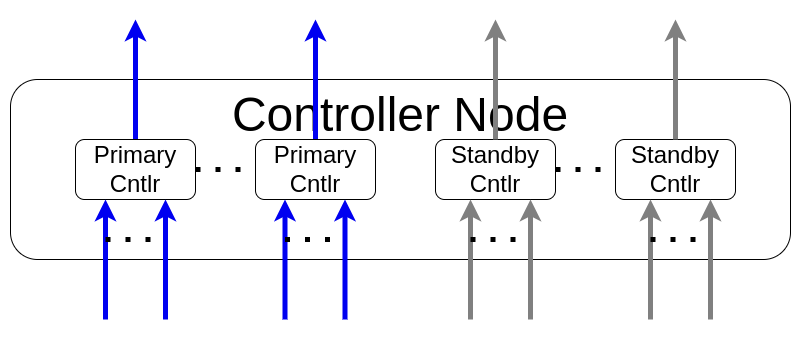

The diagram above was exported from draw.io. Its source (the exported page's mxGraphModel, read from the mxfile embedded in the PNG):
<mxGraphModel dx="2894" dy="553" grid="1" gridSize="10" guides="1" tooltips="1" connect="1" arrows="1" fold="1" page="1" pageScale="1" pageWidth="850" pageHeight="1100" math="0" shadow="0">
  <root>
    <mxCell id="0" />
    <mxCell id="1" parent="0" />
    <mxCell id="EY1AygsK8ue7XBORGufe-9" value="&lt;span style=&quot;font-size: 48px;&quot;&gt;Controller Node&lt;/span&gt;" style="rounded=1;whiteSpace=wrap;html=1;verticalAlign=top;" parent="1" vertex="1">
      <mxGeometry x="-1640" y="590" width="780" height="180" as="geometry" />
    </mxCell>
    <mxCell id="VXYyYXyg9Wci2ReQUuq8-24" value="" style="endArrow=classic;html=1;rounded=0;strokeWidth=5;strokeColor=#0000f0;exitX=0.5;exitY=0;exitDx=0;exitDy=0;entryX=0.5;entryY=0;entryDx=0;entryDy=0;" parent="1" source="EY1AygsK8ue7XBORGufe-1" edge="1">
      <mxGeometry width="50" height="50" relative="1" as="geometry">
        <mxPoint x="-1515" y="630" as="sourcePoint" />
        <mxPoint x="-1515" y="530" as="targetPoint" />
      </mxGeometry>
    </mxCell>
    <mxCell id="EY1AygsK8ue7XBORGufe-1" value="&lt;span style=&quot;font-size: 24px;&quot;&gt;Primary&lt;/span&gt;&lt;div&gt;&lt;span style=&quot;font-size: 24px;&quot;&gt;Cntlr&lt;/span&gt;&lt;/div&gt;" style="rounded=1;whiteSpace=wrap;html=1;" parent="1" vertex="1">
      <mxGeometry x="-1575" y="650" width="120" height="60" as="geometry" />
    </mxCell>
    <mxCell id="EY1AygsK8ue7XBORGufe-3" value="&lt;span style=&quot;font-size: 24px;&quot;&gt;Standby&lt;/span&gt;&lt;div&gt;&lt;span style=&quot;font-size: 24px;&quot;&gt;Cntlr&lt;/span&gt;&lt;/div&gt;" style="rounded=1;whiteSpace=wrap;html=1;" parent="1" vertex="1">
      <mxGeometry x="-1215" y="650" width="120" height="60" as="geometry" />
    </mxCell>
    <mxCell id="EY1AygsK8ue7XBORGufe-4" value="" style="endArrow=none;dashed=1;html=1;dashPattern=1 3;strokeWidth=5;rounded=0;exitX=1;exitY=0.5;exitDx=0;exitDy=0;entryX=0;entryY=0.5;entryDx=0;entryDy=0;" parent="1" source="EY1AygsK8ue7XBORGufe-1" target="Up5wacPCp2b7H6_Vycar-1" edge="1">
      <mxGeometry width="50" height="50" relative="1" as="geometry">
        <mxPoint x="-1090" y="560" as="sourcePoint" />
        <mxPoint x="-910" y="560" as="targetPoint" />
      </mxGeometry>
    </mxCell>
    <mxCell id="EY1AygsK8ue7XBORGufe-6" value="" style="endArrow=classic;html=1;rounded=0;strokeWidth=5;strokeColor=#0000f0;exitX=0.5;exitY=0;exitDx=0;exitDy=0;entryX=0.5;entryY=0;entryDx=0;entryDy=0;" parent="1" source="Up5wacPCp2b7H6_Vycar-1" edge="1">
      <mxGeometry width="50" height="50" relative="1" as="geometry">
        <mxPoint x="-1505" y="640" as="sourcePoint" />
        <mxPoint x="-1335" y="530" as="targetPoint" />
      </mxGeometry>
    </mxCell>
    <mxCell id="Up5wacPCp2b7H6_Vycar-1" value="&lt;span style=&quot;font-size: 24px;&quot;&gt;Primary&lt;/span&gt;&lt;div&gt;&lt;span style=&quot;font-size: 24px;&quot;&gt;Cntlr&lt;/span&gt;&lt;/div&gt;" style="rounded=1;whiteSpace=wrap;html=1;" parent="1" vertex="1">
      <mxGeometry x="-1395" y="650" width="120" height="60" as="geometry" />
    </mxCell>
    <mxCell id="Up5wacPCp2b7H6_Vycar-3" value="&lt;span style=&quot;font-size: 24px;&quot;&gt;Standby&lt;/span&gt;&lt;div&gt;&lt;span style=&quot;font-size: 24px;&quot;&gt;Cntlr&lt;/span&gt;&lt;/div&gt;" style="rounded=1;whiteSpace=wrap;html=1;" parent="1" vertex="1">
      <mxGeometry x="-1035" y="650" width="120" height="60" as="geometry" />
    </mxCell>
    <mxCell id="Up5wacPCp2b7H6_Vycar-4" value="" style="endArrow=none;dashed=1;html=1;dashPattern=1 3;strokeWidth=5;rounded=0;exitX=1;exitY=0.5;exitDx=0;exitDy=0;entryX=0;entryY=0.5;entryDx=0;entryDy=0;" parent="1" source="EY1AygsK8ue7XBORGufe-3" target="Up5wacPCp2b7H6_Vycar-3" edge="1">
      <mxGeometry width="50" height="50" relative="1" as="geometry">
        <mxPoint x="-1445" y="690" as="sourcePoint" />
        <mxPoint x="-1385" y="690" as="targetPoint" />
      </mxGeometry>
    </mxCell>
    <mxCell id="Up5wacPCp2b7H6_Vycar-6" value="" style="endArrow=classic;html=1;rounded=0;strokeWidth=5;strokeColor=#808080;exitX=0.5;exitY=0;exitDx=0;exitDy=0;entryX=0.5;entryY=0;entryDx=0;entryDy=0;" parent="1" source="EY1AygsK8ue7XBORGufe-3" edge="1">
      <mxGeometry width="50" height="50" relative="1" as="geometry">
        <mxPoint x="-1050" y="360" as="sourcePoint" />
        <mxPoint x="-1155" y="530" as="targetPoint" />
      </mxGeometry>
    </mxCell>
    <mxCell id="Up5wacPCp2b7H6_Vycar-9" value="" style="endArrow=classic;html=1;rounded=0;strokeWidth=5;strokeColor=#808080;exitX=0.5;exitY=0;exitDx=0;exitDy=0;entryX=0.5;entryY=0;entryDx=0;entryDy=0;" parent="1" source="Up5wacPCp2b7H6_Vycar-3" edge="1">
      <mxGeometry width="50" height="50" relative="1" as="geometry">
        <mxPoint x="-1145" y="660" as="sourcePoint" />
        <mxPoint x="-975" y="530" as="targetPoint" />
      </mxGeometry>
    </mxCell>
    <mxCell id="Up5wacPCp2b7H6_Vycar-11" value="" style="endArrow=classic;html=1;rounded=0;strokeWidth=5;strokeColor=#0000f0;entryX=0.25;entryY=1;entryDx=0;entryDy=0;exitX=0.5;exitY=1;exitDx=0;exitDy=0;" parent="1" target="EY1AygsK8ue7XBORGufe-1" edge="1">
      <mxGeometry width="50" height="50" relative="1" as="geometry">
        <mxPoint x="-1545" y="830" as="sourcePoint" />
        <mxPoint x="-1505" y="540" as="targetPoint" />
      </mxGeometry>
    </mxCell>
    <mxCell id="Up5wacPCp2b7H6_Vycar-14" value="" style="endArrow=classic;html=1;rounded=0;strokeWidth=5;strokeColor=#0000f0;entryX=0.75;entryY=1;entryDx=0;entryDy=0;exitX=0.5;exitY=1;exitDx=0;exitDy=0;" parent="1" target="EY1AygsK8ue7XBORGufe-1" edge="1">
      <mxGeometry width="50" height="50" relative="1" as="geometry">
        <mxPoint x="-1485" y="830" as="sourcePoint" />
        <mxPoint x="-1535" y="720" as="targetPoint" />
      </mxGeometry>
    </mxCell>
    <mxCell id="Up5wacPCp2b7H6_Vycar-16" value="" style="endArrow=none;dashed=1;html=1;dashPattern=1 3;strokeWidth=5;rounded=0;exitX=1;exitY=0.5;exitDx=0;exitDy=0;entryX=0;entryY=0.5;entryDx=0;entryDy=0;" parent="1" edge="1">
      <mxGeometry width="50" height="50" relative="1" as="geometry">
        <mxPoint x="-1545" y="750" as="sourcePoint" />
        <mxPoint x="-1485" y="750" as="targetPoint" />
      </mxGeometry>
    </mxCell>
    <mxCell id="Up5wacPCp2b7H6_Vycar-17" value="" style="endArrow=classic;html=1;rounded=0;strokeWidth=5;strokeColor=#0000f0;entryX=0.25;entryY=1;entryDx=0;entryDy=0;exitX=0.5;exitY=1;exitDx=0;exitDy=0;" parent="1" edge="1">
      <mxGeometry width="50" height="50" relative="1" as="geometry">
        <mxPoint x="-1365.5" y="830" as="sourcePoint" />
        <mxPoint x="-1365.5" y="710" as="targetPoint" />
      </mxGeometry>
    </mxCell>
    <mxCell id="Up5wacPCp2b7H6_Vycar-18" value="" style="endArrow=classic;html=1;rounded=0;strokeWidth=5;strokeColor=#0000f0;entryX=0.75;entryY=1;entryDx=0;entryDy=0;exitX=0.5;exitY=1;exitDx=0;exitDy=0;" parent="1" edge="1">
      <mxGeometry width="50" height="50" relative="1" as="geometry">
        <mxPoint x="-1305.5" y="830" as="sourcePoint" />
        <mxPoint x="-1305.5" y="710" as="targetPoint" />
      </mxGeometry>
    </mxCell>
    <mxCell id="Up5wacPCp2b7H6_Vycar-19" value="" style="endArrow=none;dashed=1;html=1;dashPattern=1 3;strokeWidth=5;rounded=0;exitX=1;exitY=0.5;exitDx=0;exitDy=0;entryX=0;entryY=0.5;entryDx=0;entryDy=0;" parent="1" edge="1">
      <mxGeometry width="50" height="50" relative="1" as="geometry">
        <mxPoint x="-1365.5" y="750" as="sourcePoint" />
        <mxPoint x="-1305.5" y="750" as="targetPoint" />
      </mxGeometry>
    </mxCell>
    <mxCell id="Up5wacPCp2b7H6_Vycar-21" value="" style="endArrow=classic;html=1;rounded=0;strokeWidth=5;strokeColor=#808080;entryX=0.25;entryY=1;entryDx=0;entryDy=0;exitX=0.5;exitY=1;exitDx=0;exitDy=0;" parent="1" edge="1">
      <mxGeometry width="50" height="50" relative="1" as="geometry">
        <mxPoint x="-1000" y="830" as="sourcePoint" />
        <mxPoint x="-1000" y="710" as="targetPoint" />
      </mxGeometry>
    </mxCell>
    <mxCell id="Up5wacPCp2b7H6_Vycar-22" value="" style="endArrow=classic;html=1;rounded=0;strokeWidth=5;strokeColor=#808080;entryX=0.75;entryY=1;entryDx=0;entryDy=0;exitX=0.5;exitY=1;exitDx=0;exitDy=0;" parent="1" edge="1">
      <mxGeometry width="50" height="50" relative="1" as="geometry">
        <mxPoint x="-940" y="830" as="sourcePoint" />
        <mxPoint x="-940" y="710" as="targetPoint" />
      </mxGeometry>
    </mxCell>
    <mxCell id="Up5wacPCp2b7H6_Vycar-23" value="" style="endArrow=none;dashed=1;html=1;dashPattern=1 3;strokeWidth=5;rounded=0;exitX=1;exitY=0.5;exitDx=0;exitDy=0;entryX=0;entryY=0.5;entryDx=0;entryDy=0;" parent="1" edge="1">
      <mxGeometry width="50" height="50" relative="1" as="geometry">
        <mxPoint x="-1000" y="750" as="sourcePoint" />
        <mxPoint x="-940" y="750" as="targetPoint" />
      </mxGeometry>
    </mxCell>
    <mxCell id="Up5wacPCp2b7H6_Vycar-24" value="" style="endArrow=classic;html=1;rounded=0;strokeWidth=5;strokeColor=#808080;entryX=0.25;entryY=1;entryDx=0;entryDy=0;exitX=0.5;exitY=1;exitDx=0;exitDy=0;" parent="1" edge="1">
      <mxGeometry width="50" height="50" relative="1" as="geometry">
        <mxPoint x="-1180" y="830" as="sourcePoint" />
        <mxPoint x="-1180" y="710" as="targetPoint" />
      </mxGeometry>
    </mxCell>
    <mxCell id="Up5wacPCp2b7H6_Vycar-25" value="" style="endArrow=classic;html=1;rounded=0;strokeWidth=5;strokeColor=#808080;entryX=0.75;entryY=1;entryDx=0;entryDy=0;exitX=0.5;exitY=1;exitDx=0;exitDy=0;" parent="1" edge="1">
      <mxGeometry width="50" height="50" relative="1" as="geometry">
        <mxPoint x="-1120" y="830" as="sourcePoint" />
        <mxPoint x="-1120" y="710" as="targetPoint" />
      </mxGeometry>
    </mxCell>
    <mxCell id="Up5wacPCp2b7H6_Vycar-26" value="" style="endArrow=none;dashed=1;html=1;dashPattern=1 3;strokeWidth=5;rounded=0;exitX=1;exitY=0.5;exitDx=0;exitDy=0;entryX=0;entryY=0.5;entryDx=0;entryDy=0;" parent="1" edge="1">
      <mxGeometry width="50" height="50" relative="1" as="geometry">
        <mxPoint x="-1180" y="750" as="sourcePoint" />
        <mxPoint x="-1120" y="750" as="targetPoint" />
      </mxGeometry>
    </mxCell>
  </root>
</mxGraphModel>